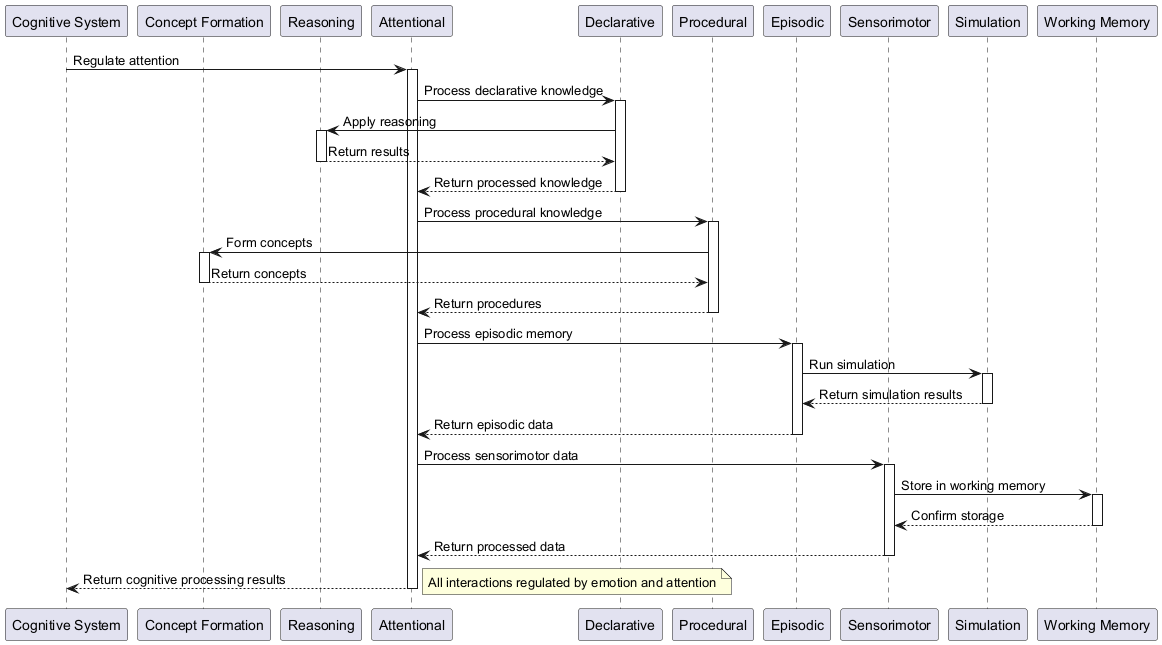

The diagram above was rendered by PlantUML. Its source (embedded in the PNG):
@startuml
participant "Cognitive System" as CS
participant "Concept Formation" as CF
participant "Reasoning" as RE
participant "Attentional" as AT
participant "Declarative" as DE
participant "Procedural" as PR
participant "Episodic" as EP
participant "Sensorimotor" as SM
participant "Simulation" as SIM
participant "Working Memory" as WM

CS -> AT: Regulate attention
activate AT

AT -> DE: Process declarative knowledge
activate DE
DE -> RE: Apply reasoning
activate RE
RE --> DE: Return results
deactivate RE
DE --> AT: Return processed knowledge
deactivate DE

AT -> PR: Process procedural knowledge
activate PR
PR -> CF: Form concepts
activate CF
CF --> PR: Return concepts
deactivate CF
PR --> AT: Return procedures
deactivate PR

AT -> EP: Process episodic memory
activate EP
EP -> SIM: Run simulation
activate SIM
SIM --> EP: Return simulation results
deactivate SIM
EP --> AT: Return episodic data
deactivate EP

AT -> SM: Process sensorimotor data
activate SM
SM -> WM: Store in working memory
activate WM
WM --> SM: Confirm storage
deactivate WM
SM --> AT: Return processed data
deactivate SM

AT --> CS: Return cognitive processing results
deactivate AT

note right: All interactions regulated by emotion and attention
@enduml